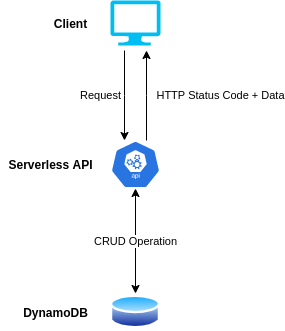

The diagram above was exported from draw.io. Its source (the exported page's mxGraphModel, read from the mxfile embedded in the PNG):
<mxGraphModel dx="1178" dy="447" grid="1" gridSize="10" guides="1" tooltips="1" connect="1" arrows="1" fold="1" page="1" pageScale="1" pageWidth="850" pageHeight="1100" math="0" shadow="0">
  <root>
    <mxCell id="0" />
    <mxCell id="1" parent="0" />
    <mxCell id="3_CYMstUiNqHltRtjd6f-25" value="Request" style="edgeStyle=orthogonalEdgeStyle;rounded=0;orthogonalLoop=1;jettySize=auto;html=1;" edge="1" parent="1">
      <mxGeometry x="-0.0102" y="-24" relative="1" as="geometry">
        <mxPoint x="374" y="270" as="sourcePoint" />
        <mxPoint x="374" y="360" as="targetPoint" />
        <Array as="points">
          <mxPoint x="374" y="315" />
          <mxPoint x="374" y="315" />
        </Array>
        <mxPoint as="offset" />
      </mxGeometry>
    </mxCell>
    <mxCell id="3_CYMstUiNqHltRtjd6f-1" value="" style="verticalLabelPosition=bottom;html=1;verticalAlign=top;align=center;strokeColor=none;fillColor=#00BEF2;shape=mxgraph.azure.computer;pointerEvents=1;" vertex="1" parent="1">
      <mxGeometry x="360" y="220" width="50" height="45" as="geometry" />
    </mxCell>
    <mxCell id="3_CYMstUiNqHltRtjd6f-32" value="CRUD Operation" style="edgeStyle=orthogonalEdgeStyle;rounded=0;orthogonalLoop=1;jettySize=auto;html=1;exitX=0.5;exitY=1;exitDx=0;exitDy=0;exitPerimeter=0;startArrow=classic;startFill=1;endArrow=classic;endFill=1;" edge="1" parent="1" source="3_CYMstUiNqHltRtjd6f-2" target="3_CYMstUiNqHltRtjd6f-6">
      <mxGeometry relative="1" as="geometry" />
    </mxCell>
    <mxCell id="3_CYMstUiNqHltRtjd6f-2" value="" style="html=1;dashed=0;whitespace=wrap;fillColor=#2875E2;strokeColor=#ffffff;points=[[0.005,0.63,0],[0.1,0.2,0],[0.9,0.2,0],[0.5,0,0],[0.995,0.63,0],[0.72,0.99,0],[0.5,1,0],[0.28,0.99,0]];shape=mxgraph.kubernetes.icon;prIcon=api" vertex="1" parent="1">
      <mxGeometry x="360" y="360" width="50" height="48" as="geometry" />
    </mxCell>
    <mxCell id="3_CYMstUiNqHltRtjd6f-6" value="" style="aspect=fixed;perimeter=ellipsePerimeter;html=1;align=center;shadow=0;dashed=0;spacingTop=3;image;image=img/lib/active_directory/database.svg;" vertex="1" parent="1">
      <mxGeometry x="360" y="513" width="50" height="37" as="geometry" />
    </mxCell>
    <mxCell id="3_CYMstUiNqHltRtjd6f-28" value="HTTP Status Code + Data" style="edgeStyle=orthogonalEdgeStyle;rounded=0;orthogonalLoop=1;jettySize=auto;html=1;endArrow=none;endFill=0;startArrow=classic;startFill=1;" edge="1" parent="1">
      <mxGeometry x="-0.0113" y="74" relative="1" as="geometry">
        <mxPoint x="396" y="270" as="sourcePoint" />
        <mxPoint x="396" y="360" as="targetPoint" />
        <Array as="points">
          <mxPoint x="396" y="315" />
          <mxPoint x="396" y="315" />
        </Array>
        <mxPoint as="offset" />
      </mxGeometry>
    </mxCell>
    <mxCell id="3_CYMstUiNqHltRtjd6f-29" value="Client" style="text;html=1;align=center;verticalAlign=middle;resizable=0;points=[];autosize=1;fontStyle=1" vertex="1" parent="1">
      <mxGeometry x="295" y="232.5" width="50" height="20" as="geometry" />
    </mxCell>
    <mxCell id="3_CYMstUiNqHltRtjd6f-30" value="Serverless API" style="text;html=1;align=center;verticalAlign=middle;resizable=0;points=[];autosize=1;fontStyle=1" vertex="1" parent="1">
      <mxGeometry x="250" y="374" width="100" height="20" as="geometry" />
    </mxCell>
    <mxCell id="3_CYMstUiNqHltRtjd6f-31" value="DynamoDB" style="text;html=1;align=center;verticalAlign=middle;resizable=0;points=[];autosize=1;fontStyle=1" vertex="1" parent="1">
      <mxGeometry x="265" y="521.5" width="80" height="20" as="geometry" />
    </mxCell>
  </root>
</mxGraphModel>